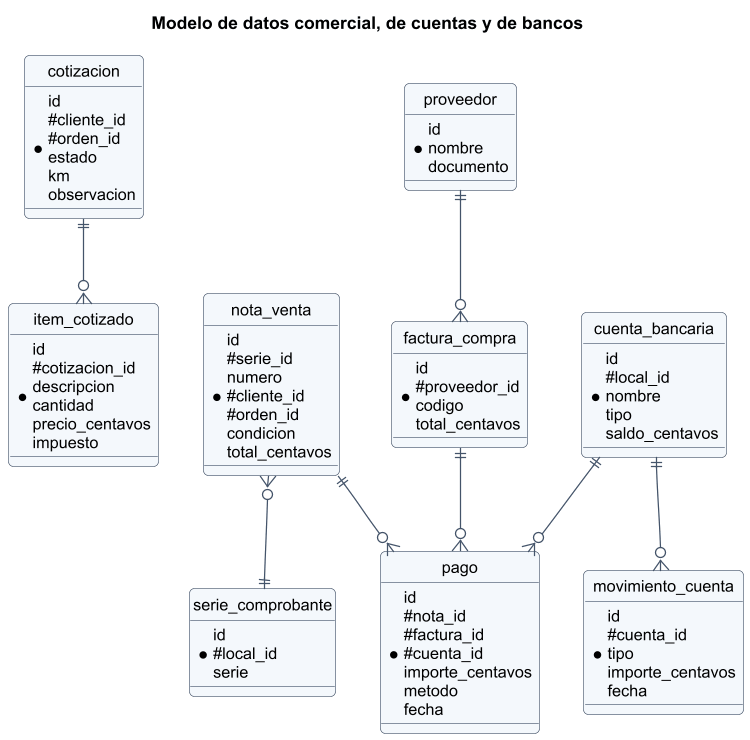

The diagram above was rendered by PlantUML. Its source (embedded in the PNG):
@startuml
skinparam shadowing false
skinparam defaultFontName Arial
skinparam defaultFontSize 13
skinparam dpi 120
skinparam roundCorner 8
skinparam ArrowColor #44546a
skinparam ClassBackgroundColor #f4f8fc
skinparam ClassBorderColor #44546a
skinparam PackageBackgroundColor #ffffff
skinparam NoteBackgroundColor #fff8e1

title Modelo de datos comercial, de cuentas y de bancos
hide circle
entity cotizacion {
  *id\n#cliente_id\n#orden_id\nestado\nkm\nobservacion
}
entity item_cotizado {
  *id\n#cotizacion_id\ndescripcion\ncantidad\nprecio_centavos\nimpuesto
}
entity nota_venta {
  *id\n#serie_id\nnumero\n#cliente_id\n#orden_id\ncondicion\ntotal_centavos
}
entity serie_comprobante {
  *id\n#local_id\nserie
}
entity pago {
  *id\n#nota_id\n#factura_id\n#cuenta_id\nimporte_centavos\nmetodo\nfecha
}
entity cuenta_bancaria {
  *id\n#local_id\nnombre\ntipo\nsaldo_centavos
}
entity movimiento_cuenta {
  *id\n#cuenta_id\ntipo\nimporte_centavos\nfecha
}
entity factura_compra {
  *id\n#proveedor_id\ncodigo\ntotal_centavos
}
entity proveedor {
  *id\nnombre\ndocumento
}
cotizacion ||--o{ item_cotizado
nota_venta }o--|| serie_comprobante
nota_venta ||--o{ pago
factura_compra ||--o{ pago
cuenta_bancaria ||--o{ pago
cuenta_bancaria ||--o{ movimiento_cuenta
proveedor ||--o{ factura_compra
@enduml